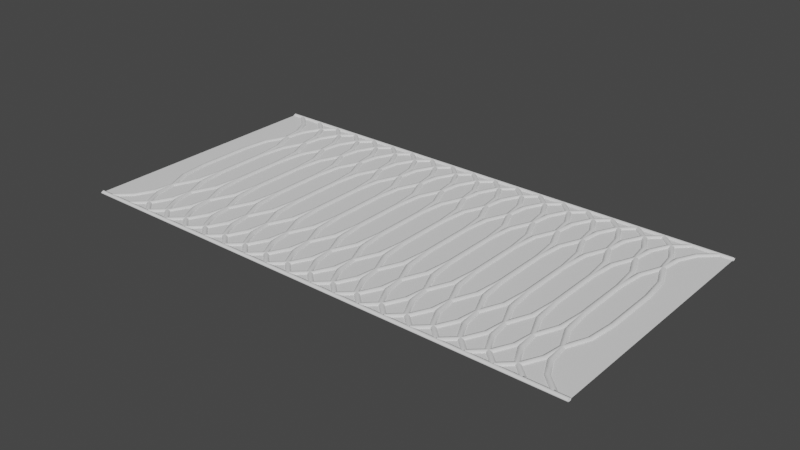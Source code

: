 # Source: Tile_Mosaic_4a.blend  (saved by Blender 3.0.42; exported with 4.5.12 LTS)
import bpy
from mathutils import Matrix  # noqa: F401  (used for matrix-valued properties, if any)

bpy.ops.wm.read_factory_settings(use_empty=True)
scene = bpy.context.scene
scene.name = 'Scene'

# ---- collections
col_collection = bpy.data.collections.new('Collection'); scene.collection.children.link(col_collection)
col_prof = bpy.data.collections.new('prof'); scene.collection.children.link(col_prof)
col_curvs = bpy.data.collections.new('curvs'); scene.collection.children.link(col_curvs)
col_curves2 = bpy.data.collections.new('curves2'); scene.collection.children.link(col_curves2)
col_curves3 = bpy.data.collections.new('curves3'); scene.collection.children.link(col_curves3)

# ---- node groups
ng_nodegroup_002 = bpy.data.node_groups.new('NodeGroup.002', 'GeometryNodeTree')
_s = ng_nodegroup_002.interface.new_socket(name='Selection', in_out='OUTPUT', socket_type='NodeSocketGeometry')
_s = ng_nodegroup_002.interface.new_socket(name='Geometry', in_out='INPUT', socket_type='NodeSocketGeometry')
_s = ng_nodegroup_002.interface.new_socket(name='Switch', in_out='INPUT', socket_type='NodeSocketBool')
ng_nodegroup_002.is_modifier = True
_N = ng_nodegroup_002.nodes; _L = ng_nodegroup_002.links
n0 = _N.new('NodeGroupOutput'); n0.name = 'Group Output'; n0.location = (1404, 295)
n1 = _N.new('GeometryNodeSeparateGeometry'); n1.name = 'Separate Geometry'; n1.location = (139, 225)
n1.domain = 'FACE'
n2 = _N.new('GeometryNodeSwitch'); n2.name = 'Switch'; n2.location = (410, 128)
n3 = _N.new('GeometryNodeInputNormal'); n3.name = 'Normal'; n3.location = (-483, -275)
n3.legacy_corner_normals = True
n4 = _N.new('FunctionNodeCompare'); n4.name = 'Compare Floats'; n4.location = (-81, 21)
n4.operation = 'LESS_THAN'
n5 = _N.new('ShaderNodeVectorMath'); n5.name = 'Vector Math.001'; n5.location = (-281, -111)
n5.operation = 'DOT_PRODUCT'
n5.inputs[0].default_value = (0.0, 0.0, 1.0)
n6 = _N.new('NodeGroupInput'); n6.name = 'Group Input'; n6.location = (-600, 77)
n7 = _N.new('GeometryNodeScaleInstances'); n7.name = 'Scale Instances'; n7.location = (-256, 388)
n7.inputs[2].default_value = (1.0, 1.0, -1.0)
n7.inputs[3].default_value = (0.0, 0.0, 0.5)
n8 = _N.new('GeometryNodeScaleInstances'); n8.name = 'Scale Instances.001'; n8.location = (630, 198)
n8.inputs[2].default_value = (1.0, 1.0, -1.0)
n8.inputs[3].default_value = (0.0, 0.0, 0.5)
n9 = _N.new('GeometryNodeTransform'); n9.name = 'Transform'; n9.location = (964, 261)
n9.inputs[3].default_value = (1.0, 1.0, -1.0)
n10 = _N.new('GeometryNodeRealizeInstances'); n10.name = 'Realize Instances'; n10.location = (1184, 269)
_L.new(n6.outputs[0], n7.inputs[0])
_L.new(n3.outputs[0], n5.inputs[1])
_L.new(n5.outputs[1], n4.inputs[1])
_L.new(n4.outputs[0], n1.inputs[1])
_L.new(n1.outputs[1], n2.inputs[2])
_L.new(n1.outputs[0], n2.inputs[1])
_L.new(n2.outputs[0], n8.inputs[0])
_L.new(n7.outputs[0], n1.inputs[0])
_L.new(n6.outputs[1], n7.inputs[4])
_L.new(n8.outputs[0], n9.inputs[0])
_L.new(n9.outputs[0], n10.inputs[0])
_L.new(n10.outputs[0], n0.inputs[0])
n0.is_active_output = True
ng_geometry_nodes_004 = bpy.data.node_groups.new('Geometry Nodes.004', 'GeometryNodeTree')
_s = ng_geometry_nodes_004.interface.new_socket(name='Geometry', in_out='OUTPUT', socket_type='NodeSocketGeometry')
_s = ng_geometry_nodes_004.interface.new_socket(name='Geometry', in_out='INPUT', socket_type='NodeSocketGeometry')
ng_geometry_nodes_004.is_modifier = True
_N = ng_geometry_nodes_004.nodes; _L = ng_geometry_nodes_004.links
n0 = _N.new('GeometryNodeStoreNamedAttribute'); n0.name = 'Store Named Attribute'; n0.location = (-1005, -1521)
n0.data_type = 'FLOAT_VECTOR'
n0.domain = 'CORNER'
n0.inputs[2].default_value = 'uv_map'
n1 = _N.new('GeometryNodeCollectionInfo'); n1.name = 'Collection Info.002'; n1.location = (-765, -11)
n1.inputs[2].default_value = True
n2 = _N.new('GeometryNodeCurveToPoints'); n2.name = 'Curve to Points.001'; n2.location = (-518, 45)
n2.inputs[1].default_value = 25
n3 = _N.new('NodeGroupInput'); n3.name = 'Group Input'; n3.location = (-1405, -120)
n4 = _N.new('GeometryNodeCurveToPoints'); n4.name = 'Curve to Points.002'; n4.location = (-583, -227)
n4.inputs[1].default_value = 92
n5 = _N.new('GeometryNodeInputPosition'); n5.name = 'Position'; n5.location = (-581, 147)
n6 = _N.new('GeometryNodeObjectInfo'); n6.name = 'Object Info'; n6.location = (-1199, 648)
n7 = _N.new('GeometryNodeDistributePointsOnFaces'); n7.name = 'Distribute Points on Faces'; n7.location = (-309, 861)
n7.distribute_method = 'POISSON'
n7.use_legacy_normal = True
n7.inputs[2].default_value = 0.07
n7.inputs[3].default_value = 433.7
n7.inputs[4].default_value = 79.0
n8 = _N.new('FunctionNodeRandomValue'); n8.name = 'Random Value'; n8.location = (15, 598)
n8.inputs[3].default_value = 3.0
n9 = _N.new('GeometryNodeInstanceOnPoints'); n9.name = 'Instance on Points.004'; n9.location = (51, 905)
n9.inputs[6].default_value = (0.1, 0.1, 0.1)
n10 = _N.new('ShaderNodeVectorMath'); n10.name = 'Vector Math'; n10.location = (1701, -1111)
n10.operation = 'SUBTRACT'
n11 = _N.new('GeometryNodeFillCurve'); n11.name = 'Fill Curve'; n11.location = (-623, 779)
n12 = _N.new('GeometryNodeInstanceOnPoints'); n12.name = 'Instance on Points.003'; n12.location = (16, -798)
n12.inputs[6].default_value = (0.2, 0.2, 0.2)
n13 = _N.new('GeometryNodeInstanceOnPoints'); n13.name = 'Instance on Points.001'; n13.location = (64, -215)
n13.inputs[6].default_value = (0.2, 0.2, 0.2)
n14 = _N.new('GeometryNodeInstanceOnPoints'); n14.name = 'Instance on Points.002'; n14.location = (41, -521)
n14.inputs[6].default_value = (0.2, 0.2, 0.2)
n15 = _N.new('GeometryNodeInstanceOnPoints'); n15.name = 'Instance on Points'; n15.location = (48, 163)
n15.inputs[6].default_value = (0.2, 0.2, 0.2)
n16 = _N.new('GeometryNodeFillCurve'); n16.name = 'Fill Curve.001'; n16.location = (142, -2320)
n17 = _N.new('GeometryNodeDistributePointsOnFaces'); n17.name = 'Distribute Points on Faces.001'; n17.location = (322, -2228)
n17.distribute_method = 'POISSON'
n17.use_legacy_normal = True
n17.inputs[2].default_value = 0.07
n17.inputs[3].default_value = 433.7
n17.inputs[4].default_value = 79.0
n18 = _N.new('GeometryNodeInstanceOnPoints'); n18.name = 'Instance on Points.005'; n18.location = (584, -2251)
n18.inputs[6].default_value = (0.1, 0.1, 0.1)
n19 = _N.new('GeometryNodeJoinGeometry'); n19.name = 'Join Geometry.001'; n19.location = (749, -2387)
n20 = _N.new('GeometryNodeRealizeInstances'); n20.name = 'Realize Instances'; n20.location = (980, -2255)
n21 = _N.new('FunctionNodeRandomValue'); n21.name = 'Random Value.001'; n21.location = (162, -2676)
n21.inputs[3].default_value = 3.0
n22 = _N.new('GeometryNodeObjectInfo'); n22.name = 'Object Info.001'; n22.location = (-2016, -589)
n23 = _N.new('GeometryNodeMeshCube'); n23.name = 'Cube'; n23.location = (-1030, -1521)
n24 = _N.new('GeometryNodeObjectInfo'); n24.name = 'Object Info.004'; n24.location = (-340, -1127)
n24.width = 147
n25 = _N.new('GeometryNodeCurveToPoints'); n25.name = 'Curve to Points'; n25.location = (-563, 492)
n25.inputs[1].default_value = 16
n26 = _N.new('GeometryNodeCurveToPoints'); n26.name = 'Curve to Points.003'; n26.location = (-811, -774)
n26.inputs[1].default_value = 62
n27 = _N.new('GeometryNodeJoinGeometry'); n27.name = 'Join Geometry'; n27.location = (866, -871)
n28 = _N.new('NodeGroupOutput'); n28.name = 'Group Output'; n28.location = (-1311, -1473)
n29 = _N.new('GeometryNodeJoinGeometry'); n29.name = 'Join Geometry.002'; n29.location = (-2174, -1250)
n30 = _N.new('GeometryNodeObjectInfo'); n30.name = 'Object Info.002'; n30.location = (-1050, 23)
n31 = _N.new('GeometryNodeCollectionInfo'); n31.name = 'Collection Info'; n31.location = (-902, 462)
n32 = _N.new('GeometryNodeCurveToMesh'); n32.name = 'Curve to Mesh'; n32.location = (-2576, -1524)
n33 = _N.new('GeometryNodeCurveToMesh'); n33.name = 'Curve to Mesh.001'; n33.location = (-2549, -1103)
n34 = _N.new('GeometryNodeCollectionInfo'); n34.name = 'Collection Info.001'; n34.location = (-2998, -916)
n35 = _N.new('GeometryNodeObjectInfo'); n35.name = 'Object Info.003'; n35.location = (-3547, -1224)
n36 = _N.new('GeometryNodeCollectionInfo'); n36.name = 'Collection Info.003'; n36.location = (-2982, -1569)
n37 = _N.new('GeometryNodeObjectInfo'); n37.name = 'Object Info.005'; n37.location = (-3013, -1185)
n38 = _N.new('GeometryNodeObjectInfo'); n38.name = 'Object Info.006'; n38.location = (-2960, -1758)
n39 = _N.new('GeometryNodeRealizeInstances'); n39.name = 'Realize Instances.001'; n39.location = (1298, -790)
n40 = _N.new('GeometryNodeGroup'); n40.name = 'Group'; n40.location = (-1885, -1236)
n40.label = 'Keep Up-Facing normals'
n40.node_tree = ng_nodegroup_002
n40.inputs[1].default_value = True
n41 = _N.new('GeometryNodeInputNamedAttribute'); n41.name = 'Named Attribute'; n41.location = (-2601, -1524)
n41.inputs[0].default_value = 'radius'
n42 = _N.new('GeometryNodeSwitch'); n42.name = 'Switch'; n42.location = (-2601, -1524)
n42.input_type = 'FLOAT'
n42.inputs[1].default_value = 1.0
n43 = _N.new('GeometryNodeInputNamedAttribute'); n43.name = 'Named Attribute.001'; n43.location = (-2574, -1103)
n43.inputs[0].default_value = 'radius'
n44 = _N.new('GeometryNodeSwitch'); n44.name = 'Switch.001'; n44.location = (-2574, -1103)
n44.input_type = 'FLOAT'
n44.inputs[1].default_value = 1.0
_L.new(n25.outputs[3], n15.inputs[5])
_L.new(n2.outputs[0], n13.inputs[0])
_L.new(n15.outputs[0], n27.inputs[0])
_L.new(n2.outputs[3], n13.inputs[5])
_L.new(n4.outputs[0], n14.inputs[0])
_L.new(n4.outputs[3], n14.inputs[5])
_L.new(n14.outputs[0], n27.inputs[0])
_L.new(n30.outputs[4], n2.inputs[0])
_L.new(n22.outputs[4], n4.inputs[0])
_L.new(n31.outputs[0], n25.inputs[0])
_L.new(n26.outputs[0], n12.inputs[0])
_L.new(n26.outputs[3], n12.inputs[5])
_L.new(n12.outputs[0], n27.inputs[0])
_L.new(n11.outputs[0], n7.inputs[0])
_L.new(n31.outputs[0], n11.inputs[0])
_L.new(n7.outputs[0], n9.inputs[0])
_L.new(n25.outputs[0], n15.inputs[0])
_L.new(n8.outputs[1], n9.inputs[5])
_L.new(n16.outputs[0], n17.inputs[0])
_L.new(n17.outputs[0], n18.inputs[0])
_L.new(n21.outputs[1], n18.inputs[5])
_L.new(n0.outputs[0], n18.inputs[2])
_L.new(n13.outputs[0], n27.inputs[0])
_L.new(n22.outputs[4], n16.inputs[0])
_L.new(n18.outputs[0], n19.inputs[0])
_L.new(n19.outputs[0], n20.inputs[0])
_L.new(n27.outputs[0], n39.inputs[0])
_L.new(n24.outputs[4], n12.inputs[2])
_L.new(n24.outputs[4], n14.inputs[2])
_L.new(n24.outputs[4], n13.inputs[2])
_L.new(n24.outputs[4], n15.inputs[2])
_L.new(n29.outputs[0], n40.inputs[0])
_L.new(n34.outputs[0], n33.inputs[0])
_L.new(n37.outputs[4], n33.inputs[1])
_L.new(n33.outputs[0], n29.inputs[0])
_L.new(n36.outputs[0], n32.inputs[0])
_L.new(n38.outputs[4], n32.inputs[1])
_L.new(n32.outputs[0], n29.inputs[0])
_L.new(n40.outputs[0], n28.inputs[0])
_L.new(n23.outputs[0], n0.inputs[0])
_L.new(n23.outputs[1], n0.inputs[3])
_L.new(n41.outputs[1], n42.inputs[0])
_L.new(n41.outputs[0], n42.inputs[2])
_L.new(n42.outputs[0], n32.inputs[2])
_L.new(n43.outputs[1], n44.inputs[0])
_L.new(n43.outputs[0], n44.inputs[2])
_L.new(n44.outputs[0], n33.inputs[2])
n28.is_active_output = True
ng_nodegroup_001 = bpy.data.node_groups.new('NodeGroup.001', 'GeometryNodeTree')
_s = ng_nodegroup_001.interface.new_socket(name='Selection', in_out='OUTPUT', socket_type='NodeSocketGeometry')
_s = ng_nodegroup_001.interface.new_socket(name='Geometry', in_out='INPUT', socket_type='NodeSocketGeometry')
_s = ng_nodegroup_001.interface.new_socket(name='Switch', in_out='INPUT', socket_type='NodeSocketBool')
ng_nodegroup_001.is_modifier = True
_N = ng_nodegroup_001.nodes; _L = ng_nodegroup_001.links
n0 = _N.new('NodeGroupOutput'); n0.name = 'Group Output'; n0.location = (1404, 295)
n1 = _N.new('GeometryNodeSeparateGeometry'); n1.name = 'Separate Geometry'; n1.location = (139, 225)
n1.domain = 'FACE'
n2 = _N.new('GeometryNodeSwitch'); n2.name = 'Switch'; n2.location = (410, 128)
n3 = _N.new('GeometryNodeInputNormal'); n3.name = 'Normal'; n3.location = (-483, -275)
n3.legacy_corner_normals = True
n4 = _N.new('FunctionNodeCompare'); n4.name = 'Compare Floats'; n4.location = (-81, 21)
n4.operation = 'LESS_THAN'
n5 = _N.new('ShaderNodeVectorMath'); n5.name = 'Vector Math.001'; n5.location = (-281, -111)
n5.operation = 'DOT_PRODUCT'
n5.inputs[0].default_value = (0.0, 0.0, 1.0)
n6 = _N.new('NodeGroupInput'); n6.name = 'Group Input'; n6.location = (-600, 77)
n7 = _N.new('GeometryNodeScaleInstances'); n7.name = 'Scale Instances'; n7.location = (-256, 388)
n7.inputs[2].default_value = (1.0, 1.0, -1.0)
n7.inputs[3].default_value = (0.0, 0.0, 0.5)
n8 = _N.new('GeometryNodeScaleInstances'); n8.name = 'Scale Instances.001'; n8.location = (630, 198)
n8.inputs[2].default_value = (1.0, 1.0, -1.0)
n8.inputs[3].default_value = (0.0, 0.0, 0.5)
n9 = _N.new('GeometryNodeTransform'); n9.name = 'Transform'; n9.location = (964, 261)
n9.inputs[1].default_value = (0.0, 0.0, 0.5)
n9.inputs[3].default_value = (1.0, 1.0, -1.0)
n10 = _N.new('GeometryNodeRealizeInstances'); n10.name = 'Realize Instances'; n10.location = (1184, 269)
_L.new(n6.outputs[0], n7.inputs[0])
_L.new(n3.outputs[0], n5.inputs[1])
_L.new(n5.outputs[1], n4.inputs[1])
_L.new(n4.outputs[0], n1.inputs[1])
_L.new(n1.outputs[1], n2.inputs[2])
_L.new(n1.outputs[0], n2.inputs[1])
_L.new(n2.outputs[0], n8.inputs[0])
_L.new(n7.outputs[0], n1.inputs[0])
_L.new(n6.outputs[1], n7.inputs[4])
_L.new(n8.outputs[0], n9.inputs[0])
_L.new(n9.outputs[0], n10.inputs[0])
_L.new(n10.outputs[0], n0.inputs[0])
n0.is_active_output = True
ng_geometry_nodes_001 = bpy.data.node_groups.new('Geometry Nodes.001', 'GeometryNodeTree')
_s = ng_geometry_nodes_001.interface.new_socket(name='Geometry', in_out='OUTPUT', socket_type='NodeSocketGeometry')
_s = ng_geometry_nodes_001.interface.new_socket(name='Geometry', in_out='INPUT', socket_type='NodeSocketGeometry')
ng_geometry_nodes_001.is_modifier = True
# nodes of 'Geometry Nodes.001' reference scene objects; filled in after objects exist
ng_geometry_nodes_003 = bpy.data.node_groups.new('Geometry Nodes.003', 'GeometryNodeTree')
_s = ng_geometry_nodes_003.interface.new_socket(name='Geometry', in_out='OUTPUT', socket_type='NodeSocketGeometry')
_s = ng_geometry_nodes_003.interface.new_socket(name='Geometry', in_out='INPUT', socket_type='NodeSocketGeometry')
ng_geometry_nodes_003.is_modifier = True
# nodes of 'Geometry Nodes.003' reference scene objects; filled in after objects exist
ng_geometry_nodes_005 = bpy.data.node_groups.new('Geometry Nodes.005', 'GeometryNodeTree')
_s = ng_geometry_nodes_005.interface.new_socket(name='Geometry', in_out='OUTPUT', socket_type='NodeSocketGeometry')
_s = ng_geometry_nodes_005.interface.new_socket(name='Geometry', in_out='INPUT', socket_type='NodeSocketGeometry')
ng_geometry_nodes_005.is_modifier = True
# nodes of 'Geometry Nodes.005' reference scene objects; filled in after objects exist
ng_geometry_nodes_006 = bpy.data.node_groups.new('Geometry Nodes.006', 'GeometryNodeTree')
_s = ng_geometry_nodes_006.interface.new_socket(name='Geometry', in_out='OUTPUT', socket_type='NodeSocketGeometry')
_s = ng_geometry_nodes_006.interface.new_socket(name='Geometry', in_out='INPUT', socket_type='NodeSocketGeometry')
ng_geometry_nodes_006.is_modifier = True
# nodes of 'Geometry Nodes.006' reference scene objects; filled in after objects exist

# ---- world
world_world = bpy.data.worlds.new('World'); scene.world = world_world
world_world.use_nodes = True; world_world.node_tree.nodes.clear()
_N = world_world.node_tree.nodes; _L = world_world.node_tree.links
n0 = _N.new('ShaderNodeOutputWorld'); n0.name = 'World Output'; n0.location = (300, 300)
n1 = _N.new('ShaderNodeBackground'); n1.name = 'Background'; n1.location = (10, 300)
n1.inputs[0].default_value = (0.05088, 0.05088, 0.05088, 1.0)
_L.new(n1.outputs[0], n0.inputs[0])
n0.is_active_output = True
world_world.color = (0.05088, 0.05088, 0.05088)
world_world.use_sun_shadow = False
world_world.sun_shadow_jitter_overblur = 0.0

# ---- meshes
me_plane_003 = bpy.data.meshes.new('Plane.003')
me_plane_003.from_pydata([(-20.0, -10.0, 0.0), (20.0, -10.0, 0.0), (-20.0, 10.0, 0.0), (20.0, 10.0, 0.0)], [], [(0, 1, 3, 2)])
_uv = me_plane_003.uv_layers.new(name='UVMap')
_uv.uv.foreach_set('vector', [-3.499, -1.925, 4.499, -1.925, 4.499, 2.074, -3.499, 2.074])
me_plane_003.use_remesh_fix_poles = True
me_plane_003.use_remesh_preserve_attributes = False
me_plane_003.update()
me_plane_001 = bpy.data.meshes.new('Plane.001')
me_plane_001.from_pydata([(-1.0, -1.0, 0.0), (1.0, -1.0, 0.0), (-1.0, 1.0, 0.0), (1.0, 1.0, 0.0)], [], [(0, 1, 3, 2)])
_uv = me_plane_001.uv_layers.new(name='UVMap')
_uv.uv.foreach_set('vector', [-3.099, 2.475, -3.499, 2.475, -3.499, 2.075, -3.099, 2.075])
me_plane_001.use_remesh_fix_poles = True
me_plane_001.use_remesh_preserve_attributes = False
me_plane_001.update()
me_plane_002 = bpy.data.meshes.new('Plane.002')
me_plane_002.from_pydata([(-1.0, -1.0, 0.0), (1.0, -1.0, 0.0), (-1.0, 1.0, 0.0), (1.0, 1.0, 0.0)], [], [(0, 1, 3, 2)])
_uv = me_plane_002.uv_layers.new(name='UVMap')
_uv.uv.foreach_set('vector', [-2.698, 2.475, -3.098, 2.475, -3.098, 2.075, -2.698, 2.075])
me_plane_002.use_remesh_fix_poles = True
me_plane_002.use_remesh_preserve_attributes = False
me_plane_002.update()
me_circle = bpy.data.meshes.new('Circle')
me_circle.from_pydata([(0.0, 1.0, 0.0), (-0.1951, 0.9808, 0.0), (-0.3827, 0.9239, 0.0), (-0.5556, 0.8315, 0.0), (-0.7071, 0.7071, 0.0), (-0.8315, 0.5556, 0.0), (-0.9239, 0.3827, 0.0), (-0.9808, 0.1951, 0.0), (-1.0, -4.371e-08, 0.0), (-0.9808, -0.1951, 0.0), (-0.9239, -0.3827, 0.0), (-0.8315, -0.5556, 0.0), (-0.7071, -0.7071, 0.0), (-0.5556, -0.8315, 0.0), (-0.3827, -0.9239, 0.0), (-0.1951, -0.9808, 0.0), (8.742e-08, -1.0, 0.0), (0.1951, -0.9808, 0.0), (0.3827, -0.9239, 0.0), (0.5556, -0.8315, 0.0), (0.7071, -0.7071, 0.0), (0.8315, -0.5556, 0.0), (0.9239, -0.3827, 0.0), (0.9808, -0.1951, 0.0), (1.0, 1.192e-08, 0.0), (0.9808, 0.1951, 0.0), (0.9239, 0.3827, 0.0), (0.8315, 0.5556, 0.0), (0.7071, 0.7071, 0.0), (0.5556, 0.8315, 0.0), (0.3827, 0.9239, 0.0), (0.1951, 0.9808, 0.0)], [(1, 0), (2, 1), (3, 2), (4, 3), (5, 4), (6, 5), (7, 6), (8, 7), (9, 8), (10, 9), (11, 10), (12, 11), (13, 12), (14, 13), (15, 14), (16, 15), (17, 16), (18, 17), (19, 18), (20, 19), (21, 20), (22, 21), (23, 22), (24, 23), (25, 24), (26, 25), (27, 26), (28, 27), (29, 28), (30, 29), (31, 30), (0, 31)], [])
_uv = me_circle.uv_layers.new(name='UVMap')
_uv.uv.foreach_set('vector', [])
me_circle.use_remesh_fix_poles = True
me_circle.use_remesh_preserve_attributes = False
me_circle.update()
me_circle_001 = bpy.data.meshes.new('Circle.001')
me_circle_001.from_pydata([(0.0, 1.0, 0.0), (-0.1951, 0.9808, 0.0), (-0.3827, 0.9239, 0.0), (-0.5556, 0.8315, 0.0), (-0.7071, 0.7071, 0.0), (-0.8315, 0.5556, 0.0), (-0.9239, 0.3827, 0.0), (-0.9808, 0.1951, 0.0), (-1.0, -4.371e-08, 0.0), (-0.9808, -0.1951, 0.0), (-0.9239, -0.3827, 0.0), (-0.8315, -0.5556, 0.0), (-0.7071, -0.7071, 0.0), (-0.5556, -0.8315, 0.0), (-0.3827, -0.9239, 0.0), (-0.1951, -0.9808, 0.0), (8.742e-08, -1.0, 0.0), (0.1951, -0.9808, 0.0), (0.3827, -0.9239, 0.0), (0.5556, -0.8315, 0.0), (0.7071, -0.7071, 0.0), (0.8315, -0.5556, 0.0), (0.9239, -0.3827, 0.0), (0.9808, -0.1951, 0.0), (1.0, 1.192e-08, 0.0), (0.9808, 0.1951, 0.0), (0.9239, 0.3827, 0.0), (0.8315, 0.5556, 0.0), (0.7071, 0.7071, 0.0), (0.5556, 0.8315, 0.0), (0.3827, 0.9239, 0.0), (0.1951, 0.9808, 0.0)], [(1, 0), (2, 1), (3, 2), (4, 3), (5, 4), (6, 5), (7, 6), (8, 7), (9, 8), (10, 9), (11, 10), (12, 11), (13, 12), (14, 13), (15, 14), (16, 15), (17, 16), (18, 17), (19, 18), (20, 19), (21, 20), (22, 21), (23, 22), (24, 23), (25, 24), (26, 25), (27, 26), (28, 27), (29, 28), (30, 29), (31, 30), (0, 31)], [])
_uv = me_circle_001.uv_layers.new(name='UVMap')
_uv.uv.foreach_set('vector', [])
me_circle_001.use_remesh_fix_poles = True
me_circle_001.use_remesh_preserve_attributes = False
me_circle_001.update()
me_circle_002 = bpy.data.meshes.new('Circle.002')
me_circle_002.from_pydata([(0.0, 1.0, 0.0), (-0.1951, 0.9808, 0.0), (-0.3827, 0.9239, 0.0), (-0.5556, 0.8315, 0.0), (-0.7071, 0.7071, 0.0), (-0.8315, 0.5556, 0.0), (-0.9239, 0.3827, 0.0), (-0.9808, 0.1951, 0.0), (-1.0, -4.371e-08, 0.0), (-0.9808, -0.1951, 0.0), (-0.9239, -0.3827, 0.0), (-0.8315, -0.5556, 0.0), (-0.7071, -0.7071, 0.0), (-0.5556, -0.8315, 0.0), (-0.3827, -0.9239, 0.0), (-0.1951, -0.9808, 0.0), (8.742e-08, -1.0, 0.0), (0.1951, -0.9808, 0.0), (0.3827, -0.9239, 0.0), (0.5556, -0.8315, 0.0), (0.7071, -0.7071, 0.0), (0.8315, -0.5556, 0.0), (0.9239, -0.3827, 0.0), (0.9808, -0.1951, 0.0), (1.0, 1.192e-08, 0.0), (0.9808, 0.1951, 0.0), (0.9239, 0.3827, 0.0), (0.8315, 0.5556, 0.0), (0.7071, 0.7071, 0.0), (0.5556, 0.8315, 0.0), (0.3827, 0.9239, 0.0), (0.1951, 0.9808, 0.0)], [(1, 0), (2, 1), (3, 2), (4, 3), (5, 4), (6, 5), (7, 6), (8, 7), (9, 8), (10, 9), (11, 10), (12, 11), (13, 12), (14, 13), (15, 14), (16, 15), (17, 16), (18, 17), (19, 18), (20, 19), (21, 20), (22, 21), (23, 22), (24, 23), (25, 24), (26, 25), (27, 26), (28, 27), (29, 28), (30, 29), (31, 30), (0, 31)], [])
_uv = me_circle_002.uv_layers.new(name='UVMap')
_uv.uv.foreach_set('vector', [])
me_circle_002.use_remesh_fix_poles = True
me_circle_002.use_remesh_preserve_attributes = False
me_circle_002.update()

# ---- curves / text
cu_beziercircle_007 = bpy.data.curves.new('BezierCircle.007', 'CURVE')
cu_beziercircle_007.dimensions = '3D'
_sp = cu_beziercircle_007.splines.new('BEZIER'); _sp.bezier_points.add(3)
_sp.bezier_points.foreach_set('co', [0.07, 6.12e-09, 0.0, -0.7, -6.12e-08, 0.0, 6.12e-08, -0.7, 0.0, 0.7, 6.12e-08, 0.0])
_sp.bezier_points.foreach_set('handle_left', [0.4565, 3.991e-08, 0.0, -0.7, -6.12e-08, 0.0, -0.6665, -0.7, 0.0, 0.7, 6.12e-08, 0.0])
_sp.bezier_points.foreach_set('handle_right', [-0.3165, -2.767e-08, 0.0, -0.7, -6.12e-08, 0.0, 0.6665, -0.7, 0.0, 0.7, 6.12e-08, 0.0])
for _p, _l, _r in zip(_sp.bezier_points, ['ALIGNED', 'ALIGNED', 'ALIGNED', 'ALIGNED'], ['ALIGNED', 'ALIGNED', 'ALIGNED', 'ALIGNED']): _p.handle_left_type = _l; _p.handle_right_type = _r
_sp.order_u = 0
_sp.order_v = 0
_sp.use_cyclic_u = True
cu_beziercircle_007.use_path = True
cu_beziercircle_007.fill_mode = 'FULL'
cu_beziercircle_008 = bpy.data.curves.new('BezierCircle.008', 'CURVE')
cu_beziercircle_008.dimensions = '3D'
_sp = cu_beziercircle_008.splines.new('BEZIER'); _sp.bezier_points.add(2)
_sp.bezier_points.foreach_set('co', [0.0, -0.2347, 0.0, 0.2347, 0.0, 0.0, -0.2347, 0.0, 0.0])
_sp.bezier_points.foreach_set('handle_left', [-0.2411, -0.2347, 0.0, 0.2347, 0.0, 0.0, -0.2347, 0.0, 0.0])
_sp.bezier_points.foreach_set('handle_right', [0.2411, -0.2347, 0.0, 0.2347, 0.0, 0.0, -0.2347, 0.0, 0.0])
for _p, _l, _r in zip(_sp.bezier_points, ['ALIGNED', 'ALIGNED', 'ALIGNED'], ['ALIGNED', 'ALIGNED', 'ALIGNED']): _p.handle_left_type = _l; _p.handle_right_type = _r
_sp.order_u = 0
_sp.order_v = 0
_sp.use_cyclic_u = True
cu_beziercircle_008.use_path = True
cu_beziercircle_008.fill_mode = 'FULL'
cu_beziercurve = bpy.data.curves.new('BezierCurve', 'CURVE')
cu_beziercurve.dimensions = '3D'
_sp = cu_beziercurve.splines.new('BEZIER'); _sp.bezier_points.add(1)
_sp.bezier_points.foreach_set('co', [20.0, 10.0, 0.0, -20.0, 10.0, 0.0])
_sp.bezier_points.foreach_set('handle_left', [21.0, 10.0, 0.0, -19.4, 10.0, 0.0])
_sp.bezier_points.foreach_set('handle_right', [19.0, 10.0, 0.0, -20.71, 10.0, 0.0])
for _p, _l, _r in zip(_sp.bezier_points, ['ALIGNED', 'ALIGNED'], ['ALIGNED', 'ALIGNED']): _p.handle_left_type = _l; _p.handle_right_type = _r
_sp.order_u = 0
_sp.order_v = 0
cu_beziercurve.use_path = True
cu_beziercurve.fill_mode = 'FULL'
cu_beziercurve_001 = bpy.data.curves.new('BezierCurve.001', 'CURVE')
cu_beziercurve_001.dimensions = '3D'
_sp = cu_beziercurve_001.splines.new('BEZIER'); _sp.bezier_points.add(1)
_sp.bezier_points.foreach_set('co', [20.0, 10.0, 0.0, -20.0, 10.0, 0.0])
_sp.bezier_points.foreach_set('handle_left', [21.0, 10.0, 0.0, -19.4, 10.0, 0.0])
_sp.bezier_points.foreach_set('handle_right', [19.0, 10.0, 0.0, -20.71, 10.0, 0.0])
for _p, _l, _r in zip(_sp.bezier_points, ['ALIGNED', 'ALIGNED'], ['ALIGNED', 'ALIGNED']): _p.handle_left_type = _l; _p.handle_right_type = _r
_sp.order_u = 0
_sp.order_v = 0
cu_beziercurve_001.use_path = True
cu_beziercurve_001.fill_mode = 'FULL'
cu_beziercurve_004 = bpy.data.curves.new('BezierCurve.004', 'CURVE')
cu_beziercurve_004.dimensions = '3D'
_sp = cu_beziercurve_004.splines.new('BEZIER'); _sp.bezier_points.add(1)
_sp.bezier_points.foreach_set('co', [19.0, 9.9, 0.0, 17.0, 6.0, 0.0])
_sp.bezier_points.foreach_set('handle_left', [20.0, 10.9, 0.0, 17.0, 8.8, 0.0])
_sp.bezier_points.foreach_set('handle_right', [18.8, 9.7, 0.0, 17.0, 3.986, 0.0])
for _p, _l, _r in zip(_sp.bezier_points, ['ALIGNED', 'ALIGNED'], ['ALIGNED', 'ALIGNED']): _p.handle_left_type = _l; _p.handle_right_type = _r
_sp.order_u = 0
_sp.order_v = 0
cu_beziercurve_004.use_path = True
cu_beziercurve_004.fill_mode = 'FULL'
cu_beziercurve_005 = bpy.data.curves.new('BezierCurve.005', 'CURVE')
cu_beziercurve_005.dimensions = '3D'
_sp = cu_beziercurve_005.splines.new('BEZIER'); _sp.bezier_points.add(1)
_sp.bezier_points.foreach_set('co', [15.0, 9.9, 0.0, 17.0, 6.0, 0.0])
_sp.bezier_points.foreach_set('handle_left', [14.0, 10.9, 0.0, 17.0, 8.8, 0.0])
_sp.bezier_points.foreach_set('handle_right', [15.2, 9.7, 0.0, 17.0, 3.986, 0.0])
for _p, _l, _r in zip(_sp.bezier_points, ['ALIGNED', 'ALIGNED'], ['ALIGNED', 'ALIGNED']): _p.handle_left_type = _l; _p.handle_right_type = _r
_sp.order_u = 0
_sp.order_v = 0
cu_beziercurve_005.use_path = True
cu_beziercurve_005.fill_mode = 'FULL'
cu_beziercurve_017 = bpy.data.curves.new('BezierCurve.017', 'CURVE')
cu_beziercurve_017.dimensions = '3D'
_sp = cu_beziercurve_017.splines.new('BEZIER'); _sp.bezier_points.add(2)
_sp.bezier_points.foreach_set('co', [18.0, 0.0, 0.0, 18.0, 2.2, 0.0, 17.0, 6.0, 0.0])
_sp.bezier_points.foreach_set('handle_left', [18.0, -0.7379, 0.0, 18.0, 1.462, 0.0, 17.5, 6.5, 0.0])
_sp.bezier_points.foreach_set('handle_right', [18.0, 0.9934, 0.0, 18.0, 3.193, 0.0, 16.5, 5.5, 0.0])
for _p, _l, _r in zip(_sp.bezier_points, ['ALIGNED', 'ALIGNED', 'ALIGNED'], ['ALIGNED', 'ALIGNED', 'ALIGNED']): _p.handle_left_type = _l; _p.handle_right_type = _r
_sp.order_u = 0
_sp.order_v = 0
cu_beziercurve_017.use_path = True
cu_beziercurve_017.fill_mode = 'FULL'
cu_beziercurve_018 = bpy.data.curves.new('BezierCurve.018', 'CURVE')
cu_beziercurve_018.dimensions = '3D'
_sp = cu_beziercurve_018.splines.new('BEZIER'); _sp.bezier_points.add(2)
_sp.bezier_points.foreach_set('co', [16.03, 0.0, 0.0, 16.03, 2.2, 0.0, 17.03, 6.0, 0.0])
_sp.bezier_points.foreach_set('handle_left', [16.03, -0.7379, 0.0, 16.03, 1.462, 0.0, 16.53, 6.5, 0.0])
_sp.bezier_points.foreach_set('handle_right', [16.03, 0.9934, 0.0, 16.03, 3.193, 0.0, 17.53, 5.5, 0.0])
for _p, _l, _r in zip(_sp.bezier_points, ['ALIGNED', 'ALIGNED', 'ALIGNED'], ['ALIGNED', 'ALIGNED', 'ALIGNED']): _p.handle_left_type = _l; _p.handle_right_type = _r
_sp.order_u = 0
_sp.order_v = 0
cu_beziercurve_018.use_path = True
cu_beziercurve_018.fill_mode = 'FULL'

# ---- objects
ob_plane = bpy.data.objects.new('Plane', me_plane_003)
ob_curv_mesh = bpy.data.objects.new('curv mesh', me_plane_001)
ob_circles_along_path = bpy.data.objects.new('Circles along path', me_plane_002)
ob_sides = bpy.data.objects.new('Sides', me_circle)
ob_circle = bpy.data.objects.new('Circle', me_circle_001)
ob_circle_001 = bpy.data.objects.new('Circle.001', me_circle_002)
ob_prof1 = bpy.data.objects.new('prof1', cu_beziercircle_007)
ob_prof2 = bpy.data.objects.new('prof2', cu_beziercircle_008)
ob_crv = bpy.data.objects.new('crv', cu_beziercurve)
ob_crv_001 = bpy.data.objects.new('crv.001', cu_beziercurve_001)
ob_beziercurve = bpy.data.objects.new('BezierCurve', cu_beziercurve_004)
ob_beziercurve_001 = bpy.data.objects.new('BezierCurve.001', cu_beziercurve_005)
ob_beziercurve_004 = bpy.data.objects.new('BezierCurve.004', cu_beziercurve_017)
ob_beziercurve_005 = bpy.data.objects.new('BezierCurve.005', cu_beziercurve_018)
_N = ng_geometry_nodes_001.nodes; _L = ng_geometry_nodes_001.links
n0 = _N.new('GeometryNodeObjectInfo'); n0.name = 'Object Info.001'; n0.location = (-472, -353)
n0.inputs[0].default_value = None
n1 = _N.new('GeometryNodeObjectInfo'); n1.name = 'Object Info.002'; n1.location = (-507, -587)
n2 = _N.new('NodeGroupInput'); n2.name = 'Group Input'; n2.location = (-726, 68)
n3 = _N.new('GeometryNodeCurveToMesh'); n3.name = 'Curve to Mesh'; n3.location = (-101, -195)
n4 = _N.new('GeometryNodeObjectInfo'); n4.name = 'Object Info'; n4.location = (-753, -109)
n5 = _N.new('GeometryNodeCurveToPoints'); n5.name = 'Curve to Points'; n5.location = (-482, -35)
n5.inputs[1].default_value = 20
n6 = _N.new('NodeGroupOutput'); n6.name = 'Group Output'; n6.location = (556, 20)
n7 = _N.new('GeometryNodeInstanceOnPoints'); n7.name = 'Instance on Points'; n7.location = (47, 194)
n8 = _N.new('GeometryNodeGroup'); n8.name = 'Group'; n8.location = (302, 150)
n8.label = 'Keep Up-Facing normals'
n8.node_tree = ng_nodegroup_001
n8.inputs[1].default_value = True
n9 = _N.new('GeometryNodeInputNamedAttribute'); n9.name = 'Named Attribute'; n9.location = (-126, -195)
n9.inputs[0].default_value = 'radius'
n10 = _N.new('GeometryNodeSwitch'); n10.name = 'Switch'; n10.location = (-126, -195)
n10.input_type = 'FLOAT'
n10.inputs[1].default_value = 1.0
_L.new(n0.outputs[4], n3.inputs[0])
_L.new(n1.outputs[4], n3.inputs[1])
_L.new(n4.outputs[4], n5.inputs[0])
_L.new(n5.outputs[0], n7.inputs[0])
_L.new(n3.outputs[0], n7.inputs[2])
_L.new(n7.outputs[0], n8.inputs[0])
_L.new(n8.outputs[0], n6.inputs[0])
_L.new(n9.outputs[1], n10.inputs[0])
_L.new(n9.outputs[0], n10.inputs[2])
_L.new(n10.outputs[0], n3.inputs[2])
n6.is_active_output = True
_N = ng_geometry_nodes_003.nodes; _L = ng_geometry_nodes_003.links
n0 = _N.new('NodeGroupInput'); n0.name = 'Group Input'; n0.location = (-340, 0)
n1 = _N.new('GeometryNodeObjectInfo'); n1.name = 'Object Info.001'; n1.location = (-494, -322)
n1.width = 204
n1.inputs[0].default_value = ob_prof2
n2 = _N.new('GeometryNodeCurveToMesh'); n2.name = 'Curve to Mesh'; n2.location = (10, -214)
n3 = _N.new('GeometryNodeCollectionInfo'); n3.name = 'Collection Info'; n3.location = (-551, -76)
n3.inputs[0].default_value = col_curvs
n4 = _N.new('GeometryNodeRealizeInstances'); n4.name = 'Realize Instances'; n4.location = (230, -124)
n5 = _N.new('NodeGroupOutput'); n5.name = 'Group Output'; n5.location = (450, 0)
n6 = _N.new('GeometryNodeResampleCurve'); n6.name = 'Resample Curve'; n6.location = (-331, -107)
n6.keep_last_segment = False
n6.inputs[2].default_value = 2
n7 = _N.new('GeometryNodeResampleCurve'); n7.name = 'Resample Curve.001'; n7.location = (-210, -355)
n7.keep_last_segment = False
n7.inputs[2].default_value = 5
n8 = _N.new('GeometryNodeInputNamedAttribute'); n8.name = 'Named Attribute'; n8.location = (-15, -214)
n8.inputs[0].default_value = 'radius'
n9 = _N.new('GeometryNodeSwitch'); n9.name = 'Switch'; n9.location = (-15, -214)
n9.input_type = 'FLOAT'
n9.inputs[1].default_value = 1.0
_L.new(n2.outputs[0], n4.inputs[0])
_L.new(n1.outputs[4], n7.inputs[0])
_L.new(n3.outputs[0], n6.inputs[0])
_L.new(n4.outputs[0], n5.inputs[0])
_L.new(n6.outputs[0], n2.inputs[0])
_L.new(n7.outputs[0], n2.inputs[1])
_L.new(n8.outputs[1], n9.inputs[0])
_L.new(n8.outputs[0], n9.inputs[2])
_L.new(n9.outputs[0], n2.inputs[2])
n5.is_active_output = True
_N = ng_geometry_nodes_005.nodes; _L = ng_geometry_nodes_005.links
n0 = _N.new('NodeGroupInput'); n0.name = 'Group Input'; n0.location = (-340, 0)
n1 = _N.new('NodeGroupOutput'); n1.name = 'Group Output'; n1.location = (382, 0)
n2 = _N.new('GeometryNodeCollectionInfo'); n2.name = 'Collection Info'; n2.location = (-498, -386)
n2.inputs[0].default_value = col_curves2
n3 = _N.new('GeometryNodeObjectInfo'); n3.name = 'Object Info'; n3.location = (-525, -144)
n3.inputs[0].default_value = ob_prof2
n4 = _N.new('GeometryNodeCurveToMesh'); n4.name = 'Curve to Mesh'; n4.location = (-58, -173)
n5 = _N.new('GeometryNodeResampleCurve'); n5.name = 'Resample Curve'; n5.location = (-305, -172)
n5.keep_last_segment = False
n5.inputs[2].default_value = 6
n6 = _N.new('GeometryNodeResampleCurve'); n6.name = 'Resample Curve.001'; n6.location = (-278, -326)
n6.keep_last_segment = False
n6.inputs[2].default_value = 4
n7 = _N.new('GeometryNodeRealizeInstances'); n7.name = 'Realize Instances'; n7.location = (162, -89)
n8 = _N.new('GeometryNodeInputNamedAttribute'); n8.name = 'Named Attribute'; n8.location = (-83, -173)
n8.inputs[0].default_value = 'radius'
n9 = _N.new('GeometryNodeSwitch'); n9.name = 'Switch'; n9.location = (-83, -173)
n9.input_type = 'FLOAT'
n9.inputs[1].default_value = 1.0
_L.new(n2.outputs[0], n6.inputs[0])
_L.new(n3.outputs[4], n5.inputs[0])
_L.new(n4.outputs[0], n7.inputs[0])
_L.new(n5.outputs[0], n4.inputs[1])
_L.new(n6.outputs[0], n4.inputs[0])
_L.new(n7.outputs[0], n1.inputs[0])
_L.new(n8.outputs[1], n9.inputs[0])
_L.new(n8.outputs[0], n9.inputs[2])
_L.new(n9.outputs[0], n4.inputs[2])
n1.is_active_output = True
_N = ng_geometry_nodes_006.nodes; _L = ng_geometry_nodes_006.links
n0 = _N.new('NodeGroupInput'); n0.name = 'Group Input'; n0.location = (-340, 0)
n1 = _N.new('NodeGroupOutput'); n1.name = 'Group Output'; n1.location = (200, 0)
n2 = _N.new('GeometryNodeCollectionInfo'); n2.name = 'Collection Info'; n2.location = (-462, -369)
n2.inputs[0].default_value = col_curves3
n3 = _N.new('GeometryNodeObjectInfo'); n3.name = 'Object Info'; n3.location = (-414, -105)
n3.inputs[0].default_value = ob_prof2
n4 = _N.new('GeometryNodeCurveToMesh'); n4.name = 'Curve to Mesh'; n4.location = (-6, -149)
n5 = _N.new('GeometryNodeInputNamedAttribute'); n5.name = 'Named Attribute'; n5.location = (-31, -149)
n5.inputs[0].default_value = 'radius'
n6 = _N.new('GeometryNodeSwitch'); n6.name = 'Switch'; n6.location = (-31, -149)
n6.input_type = 'FLOAT'
n6.inputs[1].default_value = 1.0
_L.new(n2.outputs[0], n4.inputs[0])
_L.new(n3.outputs[4], n4.inputs[1])
_L.new(n4.outputs[0], n1.inputs[0])
_L.new(n5.outputs[1], n6.inputs[0])
_L.new(n5.outputs[0], n6.inputs[2])
_L.new(n6.outputs[0], n4.inputs[2])
n1.is_active_output = True

# ---- transforms, parenting, visibility, modifiers, constraints
ob_plane.location = (0.0, 0.0, 0.1)
ob_curv_mesh.location = (0.0, 0.0, 0.0)
_m = ob_curv_mesh.modifiers.new('GeometryNodes', 'NODES')
_m.node_group = ng_geometry_nodes_004
ob_circles_along_path.location = (-3.5, 0.0, -0.2691)
_m = ob_circles_along_path.modifiers.new('GeometryNodes', 'NODES')
_m.node_group = ng_geometry_nodes_001
ob_sides.location = (0.0, 0.0, 0.0)
_m = ob_sides.modifiers.new('GeometryNodes', 'NODES')
_m.node_group = ng_geometry_nodes_003
ob_circle.location = (0.0, 0.0, 0.0)
_m = ob_circle.modifiers.new('GeometryNodes', 'NODES')
_m.node_group = ng_geometry_nodes_005
_m = ob_circle.modifiers.new('Array', 'ARRAY')
_m.count = 18
_m.use_constant_offset = True
_m.constant_offset_displace = (-2.0, 0.0, 0.0)
_m.use_relative_offset = False
_m.relative_offset_displace = (-1.0, 0.0, 0.0)
_m = ob_circle.modifiers.new('Mirror', 'MIRROR')
_m.use_axis = (False, True, False)
ob_circle_001.location = (0.0, 0.0, 0.0)
_m = ob_circle_001.modifiers.new('GeometryNodes', 'NODES')
_m.node_group = ng_geometry_nodes_006
ob_prof1.location = (0.0, 0.0, 0.0)
ob_prof2.location = (0.0, 0.0, 0.0)
ob_crv.location = (0.0, 0.0, 0.0)
ob_crv_001.location = (0.0, -20.0, 0.0)
ob_beziercurve.location = (0.0, 0.0, 0.0)
ob_beziercurve_001.location = (0.0, 0.0, 0.0)
ob_beziercurve_004.location = (0.0, 0.0, 0.0)
ob_beziercurve_005.location = (0.0, 0.0, 0.0)

# ---- collection membership
scene.collection.objects.link(ob_plane)
col_collection.objects.link(ob_curv_mesh)
col_collection.objects.link(ob_circles_along_path)
col_collection.objects.link(ob_sides)
col_collection.objects.link(ob_circle)
col_collection.objects.link(ob_circle_001)
col_prof.objects.link(ob_prof1)
col_prof.objects.link(ob_prof2)
col_curvs.objects.link(ob_crv)
col_curvs.objects.link(ob_crv_001)
col_curves2.objects.link(ob_beziercurve)
col_curves2.objects.link(ob_beziercurve_001)
col_curves2.objects.link(ob_beziercurve_004)
col_curves2.objects.link(ob_beziercurve_005)

# ---- scene / render settings (as saved in the file)
scene.frame_start = 1; scene.frame_end = 250; scene.frame_set(1)
scene.render.engine = 'BLENDER_EEVEE_NEXT'
scene.cycles.sampling_pattern = 'TABULATED_SOBOL'
scene.cycles.use_light_tree = False
scene.view_settings.view_transform = 'Filmic'
bpy.context.view_layer.update()

# ---- added for rendering (the .blend has no active camera and no usable light): camera, sun
cam_auto = bpy.data.cameras.new('AutoCamera')
cam_auto.lens = 50.0
cam_auto.sensor_width = 36.0
cam_auto.clip_end = 1000.0
ob_auto_camera = bpy.data.objects.new('AutoCamera', cam_auto)
scene.collection.objects.link(ob_auto_camera)
ob_auto_camera.location = (43.9068, -52.6881, 35.1254)
ob_auto_camera.rotation_euler = (1.09748, -7.21219e-08, 0.694738)
scene.camera = ob_auto_camera
light_auto_sun = bpy.data.lights.new('AutoSun', 'SUN')
light_auto_sun.energy = 3.0
light_auto_sun.angle = 0.0523599
ob_auto_sun = bpy.data.objects.new('AutoSun', light_auto_sun)
scene.collection.objects.link(ob_auto_sun)
ob_auto_sun.rotation_euler = (0.872665, 0.174533, 0.523599)
bpy.context.view_layer.update()
